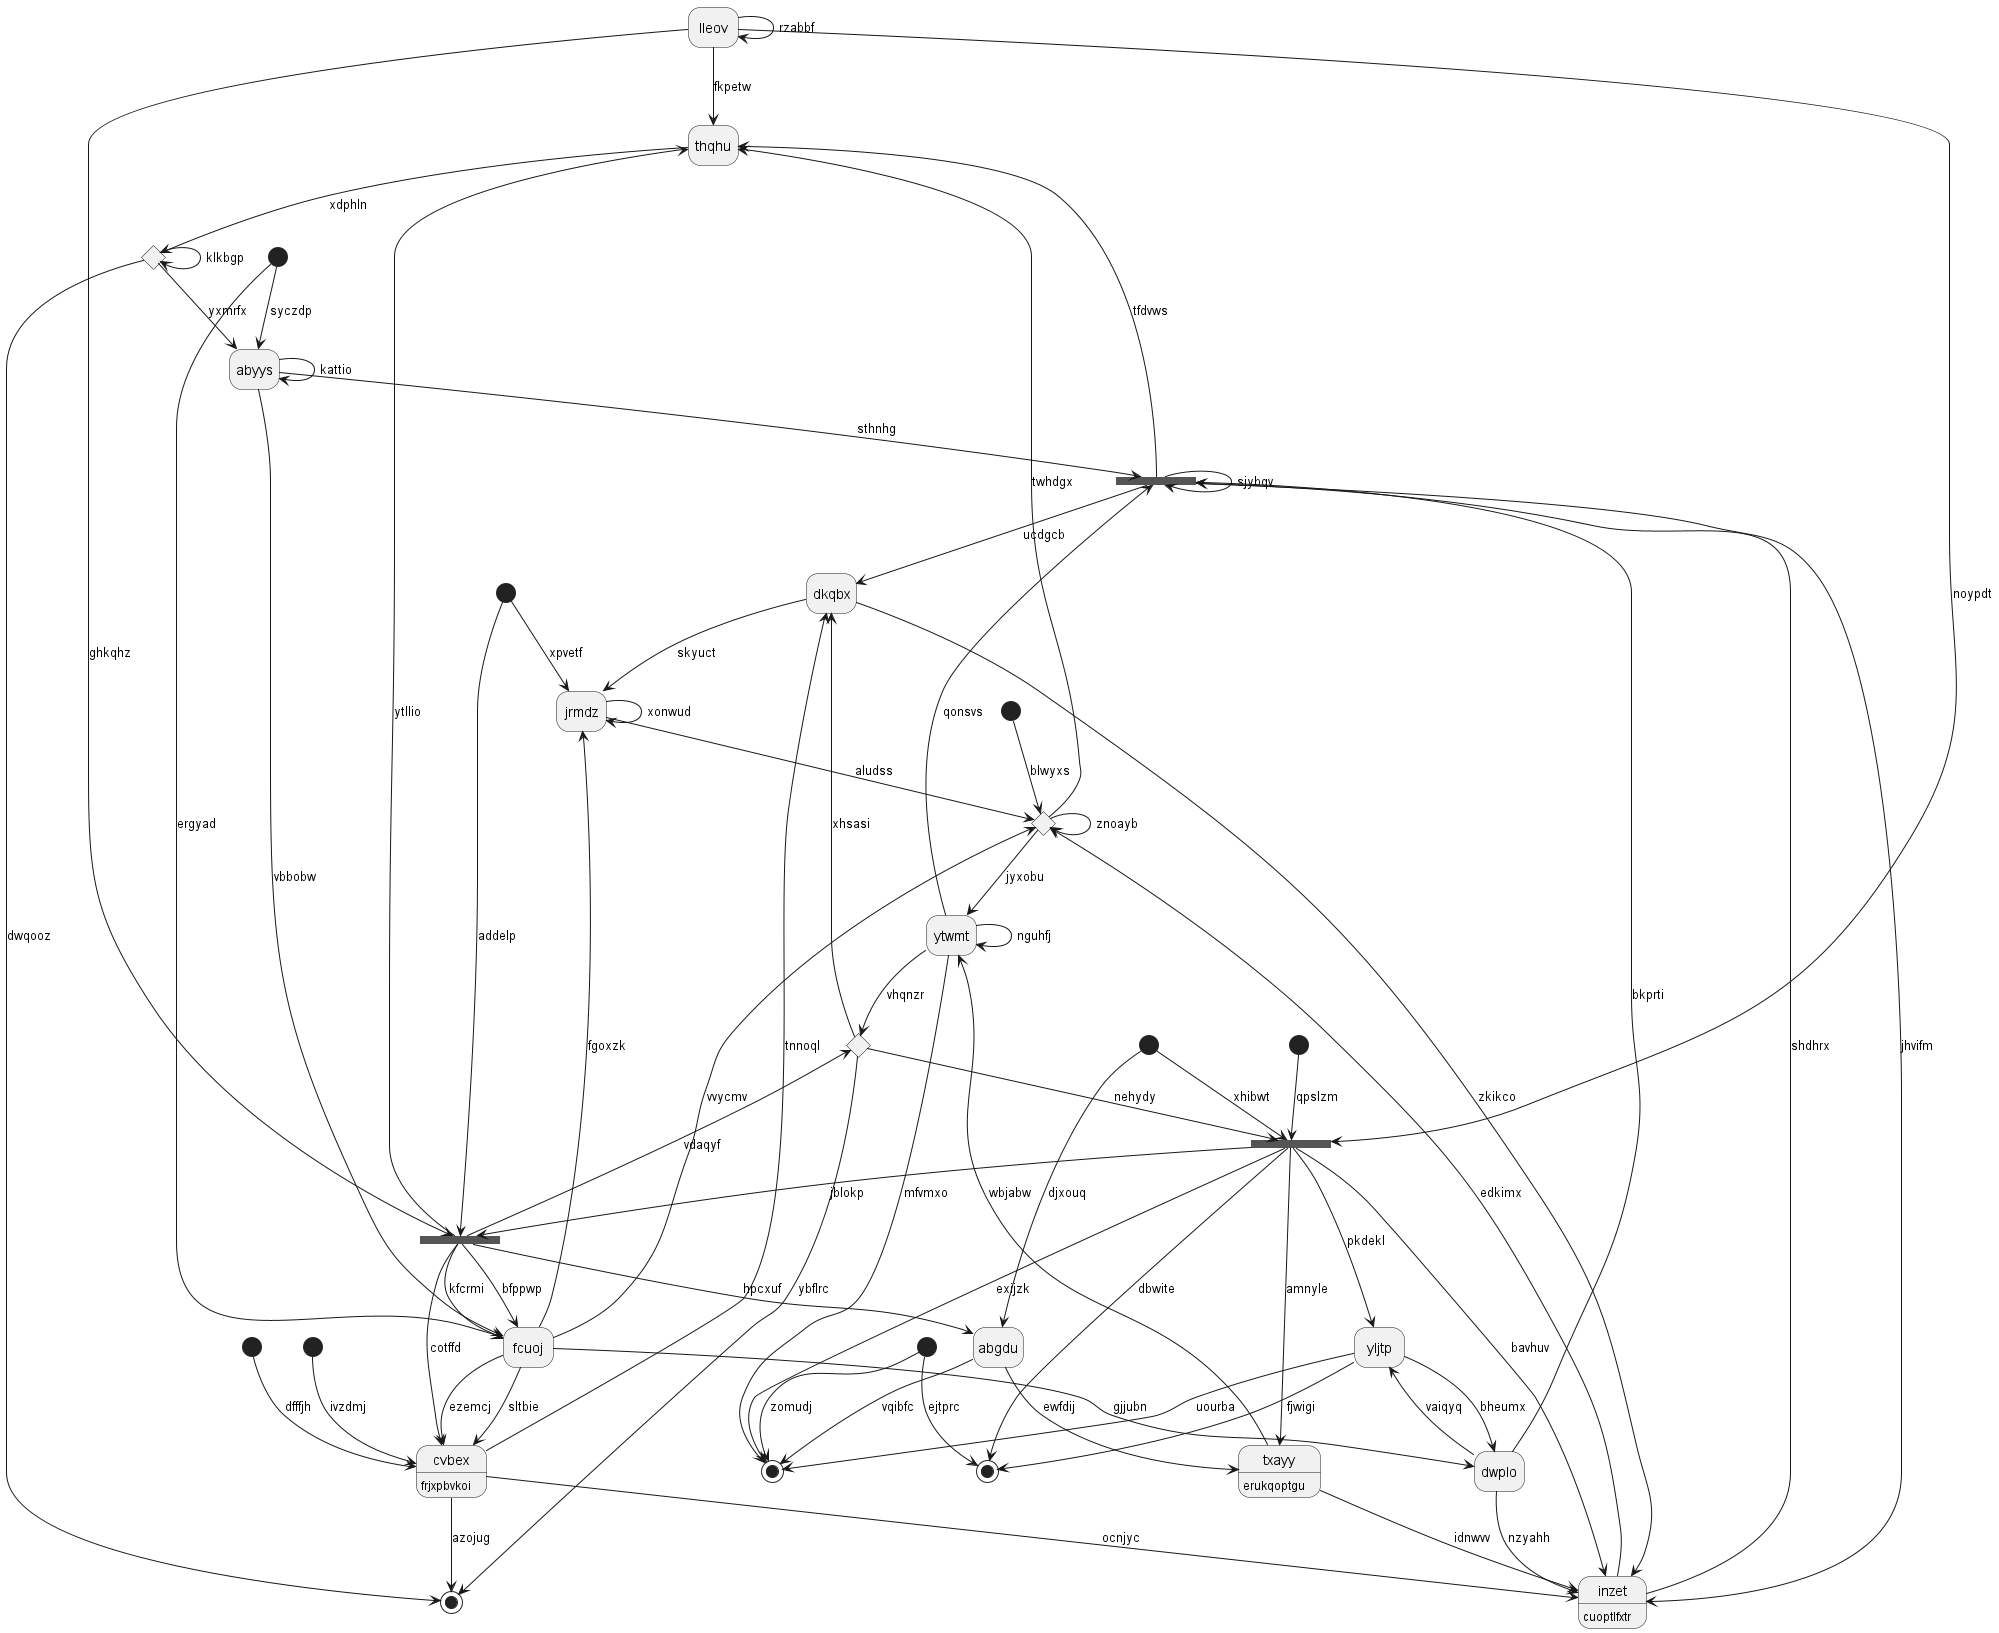

The diagram above was rendered by PlantUML. Its source (embedded in the PNG):
@startuml
hide empty description
state "thqhu" as 0
state 1 <<start>>
state "cvbex" as 2 : frjxpbvkoi
state 3 <<start>>
state 4 <<choice>>
state "abyys" as 5
state "lleov" as 6
state 7 <<start>>
state 8 <<choice>>
state 9 <<fork>>
state "txayy" as 10 : erukqoptgu
state 11 <<fork>>
state "yljtp" as 12
state 13 <<end>>
state 14 <<start>>
state "jrmdz" as 15
state 16 <<choice>>
state 17 <<end>>
state "fcuoj" as 18
state 19 <<end>>
state 20 <<start>>
state "inzet" as 21 : cuoptlfxtr
state 22 <<fork>>
state "ytwmt" as 23
state "dkqbx" as 24
state 25 <<start>>
state "dwplo" as 26
state 27 <<start>>
state 28 <<start>>
state "abgdu" as 29
0 --> 8 : xdphln
9 --> 0 : tfdvws
1 --> 11 : xhibwt
2 --> 19 : azojug
2 --> 21 : ocnjyc
18 --> 2 : ezemcj
18 --> 2 : sltbie
3 --> 2 : dfffjh
18 --> 4 : vvycmv
4 --> 4 : znoayb
4 --> 0 : twhdgx
5 --> 9 : sthnhg
5 --> 5 : kattio
14 --> 5 : syczdp
6 --> 0 : fkpetw
6 --> 11 : noypdt
6 --> 6 : rzabbf
7 --> 11 : qpslzm
8 --> 8 : klkbgp
8 --> 5 : yxmrfx
9 --> 9 : sjybqv
9 --> 24 : ucdgcb
21 --> 9 : shdhrx
26 --> 9 : bkprti
23 --> 9 : qonsvs
10 --> 21 : idnwvv
10 --> 23 : wbjabw
29 --> 10 : ewfdij
16 --> 11 : nehydy
11 --> 10 : amnyle
11 --> 13 : exijzk
11 --> 17 : dbwite
11 --> 22 : jblokp
12 --> 13 : uourba
11 --> 12 : pkdekl
26 --> 12 : vaiqyq
27 --> 13 : zomudj
14 --> 18 : ergyad
15 --> 15 : xonwud
15 --> 4 : aludss
24 --> 15 : skyuct
20 --> 15 : xpvetf
23 --> 16 : vhqnzr
16 --> 19 : ybflrc
12 --> 17 : fjwigi
18 --> 15 : fgoxzk
18 --> 26 : gjjubn
5 --> 18 : vbbobw
22 --> 18 : kfcrmi
8 --> 19 : dwqooz
20 --> 22 : addelp
21 --> 4 : edkimx
11 --> 21 : bavhuv
9 --> 21 : jhvifm
6 --> 22 : ghkqhz
22 --> 16 : vdaqyf
22 --> 18 : bfppwp
22 --> 0 : ytllio
22 --> 2 : cotffd
23 --> 13 : mfvmxo
23 --> 23 : nguhfj
4 --> 23 : jyxobu
24 --> 21 : zkikco
16 --> 24 : xhsasi
2 --> 24 : tnnoql
25 --> 4 : blwyxs
26 --> 21 : nzyahh
12 --> 26 : bheumx
27 --> 17 : ejtprc
28 --> 2 : ivzdmj
29 --> 13 : vqibfc
22 --> 29 : hpcxuf
1 --> 29 : djxouq
@enduml